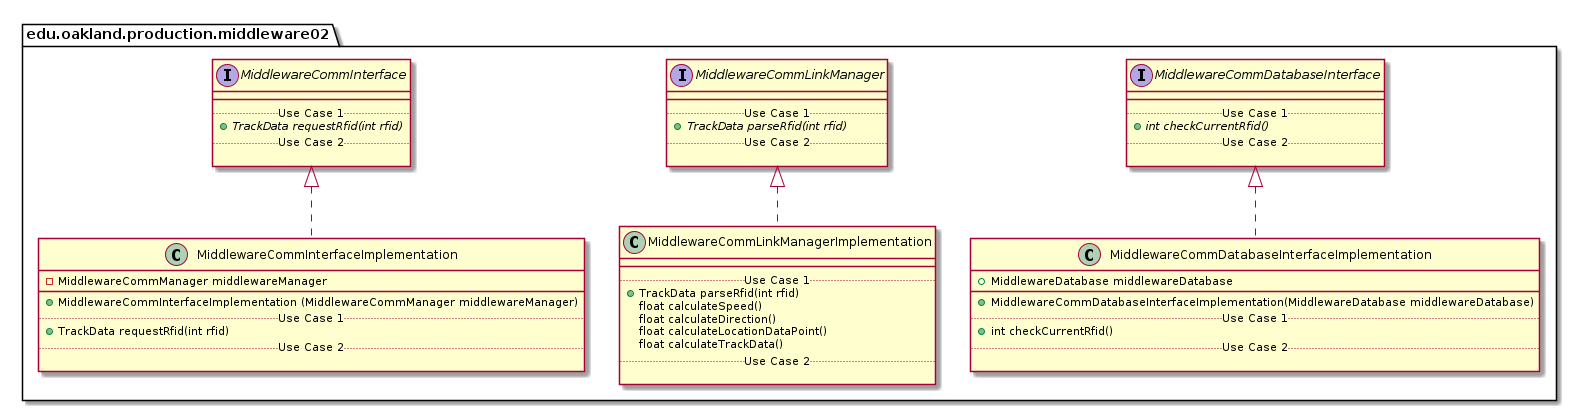

The diagram above was rendered by PlantUML. Its source (embedded in the PNG):
@startuml Middleware02ProductionPackage_InternalDependencies

package edu.oakland.production.middleware02 {
    
}


package edu.oakland.production.middleware02 {
    interface MiddlewareCommInterface {
        __
        .. Use Case 1 ..
        {abstract} + TrackData requestRfid(int rfid)
        .. Use Case 2 ..

    }
}


package edu.oakland.production.middleware02 {
    interface MiddlewareCommLinkManager {
        __
        .. Use Case 1 ..
        {abstract} + TrackData parseRfid(int rfid)
        .. Use Case 2 ..

    }
}


package edu.oakland.production.middleware02 {
    interface MiddlewareCommDatabaseInterface {
        __
        .. Use Case 1 ..
        {abstract} + int checkCurrentRfid()
        .. Use Case 2 ..

    }
}


package edu.oakland.production.middleware02 {
    class MiddlewareCommInterfaceImplementation {
        - MiddlewareCommManager middlewareManager
        __
        + MiddlewareCommInterfaceImplementation (MiddlewareCommManager middlewareManager)
        .. Use Case 1 ..
        + TrackData requestRfid(int rfid)
        .. Use Case 2 ..

    }
}


MiddlewareCommInterfaceImplementation .up.|> MiddlewareCommInterface

package edu.oakland.production.middleware02 {
    class MiddlewareCommLinkManagerImplementation {
        __
        .. Use Case 1 ..
        + TrackData parseRfid(int rfid)
        float calculateSpeed()
        float calculateDirection()
        float calculateLocationDataPoint()
        float calculateTrackData()
        .. Use Case 2 ..

    }
}


MiddlewareCommLinkManagerImplementation .up.|> MiddlewareCommLinkManager

package edu.oakland.production.middleware02 {
    class MiddlewareCommDatabaseInterfaceImplementation {
        + MiddlewareDatabase middlewareDatabase
        __
        + MiddlewareCommDatabaseInterfaceImplementation(MiddlewareDatabase middlewareDatabase)
        .. Use Case 1 ..
        + int checkCurrentRfid()
        .. Use Case 2 ..

    }
}


MiddlewareCommDatabaseInterfaceImplementation .up.|> MiddlewareCommDatabaseInterface

@enduml